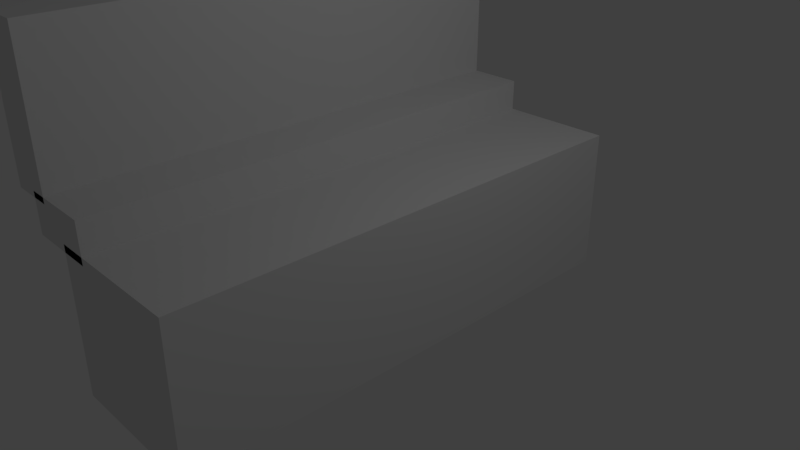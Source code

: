 # Source: basicbench1blend.blend  (saved by Blender 2.79.0; exported with 4.5.12 LTS)
import bpy
from mathutils import Matrix  # noqa: F401  (used for matrix-valued properties, if any)

bpy.ops.wm.read_factory_settings(use_empty=True)
scene = bpy.context.scene
scene.name = 'Scene'

# ---- collections
col_collection_1 = bpy.data.collections.new('Collection 1'); scene.collection.children.link(col_collection_1)

# ---- world
world_world = bpy.data.worlds.new('World'); scene.world = world_world
world_world.color = (0.05088, 0.05088, 0.05088)
world_world.use_sun_shadow = False
world_world.sun_shadow_jitter_overblur = 0.0
world_world.cycles.sampling_method = 'MANUAL'

# ---- cameras
cam_camera = bpy.data.cameras.new('Camera')
cam_camera.clip_end = 100.0
cam_camera.lens = 35.0
cam_camera.sensor_width = 32.0
cam_camera.sensor_height = 18.0
cam_camera.ortho_scale = 7.314
cam_camera.dof.focus_distance = 0.0
cam_camera.dof.aperture_fstop = 128.0

# ---- lights
light_lamp = bpy.data.lights.new('Lamp', 'POINT')
light_lamp.transmission_factor = 0.0
light_lamp.cutoff_distance = 30.0
light_lamp.energy = 100.0
light_lamp.shadow_buffer_clip_start = 1.001
light_lamp.shadow_soft_size = 0.1
light_lamp.shadow_maximum_resolution = 0.006
light_lamp.use_absolute_resolution = True

# ---- meshes
me_cube_001 = bpy.data.meshes.new('Cube.001')
me_cube_001.from_pydata([(-1.0, -1.0, -1.0), (-1.0, -1.0, 1.0), (-1.0, 1.0, -1.0), (-1.0, 1.0, 1.0), (1.0, -1.0, -1.0), (1.0, -1.0, 1.0), (1.0, 1.0, -1.0), (1.0, 1.0, 1.0)], [], [(0, 1, 3, 2), (2, 3, 7, 6), (6, 7, 5, 4), (4, 5, 1, 0), (2, 6, 4, 0), (7, 3, 1, 5)])
me_cube_001.use_remesh_preserve_volume = False
me_cube_001.use_remesh_preserve_attributes = False
me_cube_001.use_mirror_vertex_groups = False
me_cube_001.update()
me_cube_002 = bpy.data.meshes.new('Cube.002')
me_cube_002.from_pydata([(-1.0, -1.0, -1.0), (-1.0, -1.0, 1.0), (-1.0, 1.0, -1.0), (-1.0, 1.0, 1.0), (1.0, -1.0, -1.0), (1.0, -1.0, 1.0), (1.0, 1.0, -1.0), (1.0, 1.0, 1.0)], [], [(0, 1, 3, 2), (2, 3, 7, 6), (6, 7, 5, 4), (4, 5, 1, 0), (2, 6, 4, 0), (7, 3, 1, 5)])
me_cube_002.use_remesh_preserve_volume = False
me_cube_002.use_remesh_preserve_attributes = False
me_cube_002.use_mirror_vertex_groups = False
me_cube_002.update()
me_cube_003 = bpy.data.meshes.new('Cube.003')
me_cube_003.from_pydata([(-1.0, -1.0, -1.0), (-1.0, -1.0, 1.0), (-1.0, 1.0, -1.0), (-1.0, 1.0, 1.0), (1.0, -1.0, -1.0), (1.0, -1.0, 1.0), (1.0, 1.0, -1.0), (1.0, 1.0, 1.0)], [], [(0, 1, 3, 2), (2, 3, 7, 6), (6, 7, 5, 4), (4, 5, 1, 0), (2, 6, 4, 0), (7, 3, 1, 5)])
me_cube_003.use_remesh_preserve_volume = False
me_cube_003.use_remesh_preserve_attributes = False
me_cube_003.use_mirror_vertex_groups = False
me_cube_003.update()

# ---- objects
ob_cube = bpy.data.objects.new('Cube', me_cube_001)
ob_lamp = bpy.data.objects.new('Lamp', light_lamp)
ob_camera = bpy.data.objects.new('Camera', cam_camera)
ob_cube_001 = bpy.data.objects.new('Cube.001', me_cube_002)
ob_cube_002 = bpy.data.objects.new('Cube.002', me_cube_003)

# ---- transforms, parenting, visibility, modifiers, constraints
ob_cube.location = (0.0, 0.0, 1.01)
ob_cube.scale = (1.0, 3.446, 1.0)
ob_cube.lineart.crease_threshold = 0.0
ob_lamp.location = (4.076, 1.005, 6.914)
ob_lamp.rotation_euler = (0.6503, 0.05522, 1.866)
ob_lamp.lock_rotations_4d = False
ob_lamp.empty_display_type = 'ARROWS'
ob_lamp.color = (0.0, 0.0, 0.0, 0.0)
ob_lamp.lineart.crease_threshold = 0.0
ob_camera.location = (7.481, -6.508, 6.354)
ob_camera.rotation_euler = (1.109, 0.0, 0.8149)
ob_camera.lock_rotations_4d = False
ob_camera.empty_display_type = 'ARROWS'
ob_camera.color = (0.0, 0.0, 0.0, 0.0)
ob_camera.display_type = 'WIRE'
ob_camera.lineart.crease_threshold = 0.0
ob_cube_001.location = (-1.653, 0.0, 3.361)
ob_cube_001.scale = (0.3103, 3.446, 1.0)
ob_cube_001.lineart.crease_threshold = 0.0
ob_cube_002.location = (-1.084, 0.0, 2.174)
ob_cube_002.scale = (0.5006, 3.446, 0.2688)
ob_cube_002.lineart.crease_threshold = 0.0

# ---- collection membership
col_collection_1.objects.link(ob_cube)
col_collection_1.objects.link(ob_lamp)
col_collection_1.objects.link(ob_camera)
col_collection_1.objects.link(ob_cube_001)
col_collection_1.objects.link(ob_cube_002)

# ---- scene / render settings (as saved in the file)
scene.camera = ob_camera
scene.frame_start = 1; scene.frame_end = 250; scene.frame_set(1)
scene.render.engine = 'BLENDER_EEVEE_NEXT'
scene.render.resolution_percentage = 50
scene.render.dither_intensity = 0.0
scene.cycles.use_denoising = False
scene.cycles.samples = 128
scene.cycles.sampling_pattern = 'TABULATED_SOBOL'
scene.cycles.use_adaptive_sampling = False
scene.cycles.use_light_tree = False
scene.cycles.blur_glossy = 0.0
scene.cycles.sample_clamp_indirect = 0.0
scene.view_settings.view_transform = 'Standard'
bpy.context.view_layer.update()
